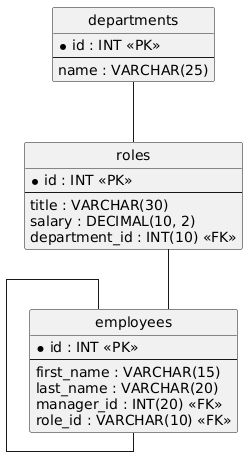

The diagram above was rendered by PlantUML. Its source (embedded in the PNG):
@startuml
hide circle
skinparam linetype ortho

entity "departments" as departments {
  * id : INT <<PK>>
  --
  name : VARCHAR(25)
}

entity "roles" as roles {
  * id : INT <<PK>>
  --
  title : VARCHAR(30)
  salary : DECIMAL(10, 2)
  department_id : INT(10) <<FK>>
}

entity "employees" as employees {
  * id : INT <<PK>>
  --
  first_name : VARCHAR(15)
  last_name : VARCHAR(20)
  manager_id : INT(20) <<FK>>
  role_id : VARCHAR(10) <<FK>>
}

departments -- roles
employees -- employees
roles -- employees
@enduml